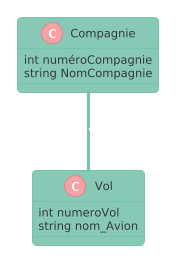

The diagram above was rendered by PlantUML. Its source (embedded in the PNG):
@startuml
!theme minty

class Vol{
int numeroVol
string nom_Avion
}
class Compagnie
{
int numéroCompagnie
string NomCompagnie
}

Compagnie "1..*"--"1..*" Vol: propose >
@enduml